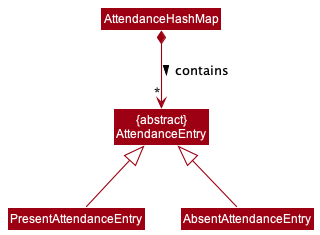

The diagram above was rendered by PlantUML. Its source (embedded in the PNG):
@startuml
!include style.puml
skinparam arrowThickness 1.1
skinparam arrowColor MODEL_COLOR
skinparam classBackgroundColor MODEL_COLOR

Class "{abstract}\nAttendanceEntry" as AttendanceEntry
Class PresentAttendanceEntry extends AttendanceEntry
Class AbsentAttendanceEntry extends AttendanceEntry

AttendanceHashMap *-down-> "*"AttendanceEntry :> contains
@enduml